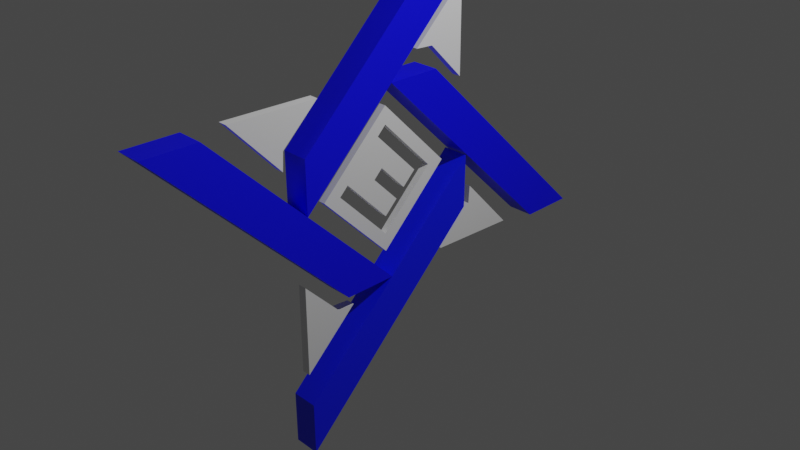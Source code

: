 # Source: Logo.blend  (saved by Blender 3.6.11; exported with 4.5.12 LTS)
import bpy
from mathutils import Matrix  # noqa: F401  (used for matrix-valued properties, if any)

bpy.ops.wm.read_factory_settings(use_empty=True)
scene = bpy.context.scene
scene.name = 'Scene'

# ---- collections
col_collection = bpy.data.collections.new('Collection'); scene.collection.children.link(col_collection)
col_logo = bpy.data.collections.new('Logo'); scene.collection.children.link(col_logo)

# ---- materials (node trees are filled in below, after node groups)
mat_material_002 = bpy.data.materials.new('Material.002')
mat_material_002.use_transparent_shadow = False
mat_material_004 = bpy.data.materials.new('Material.004')
mat_material_004.use_transparent_shadow = False
mat_material_003 = bpy.data.materials.new('Material.003')
mat_material_003.use_transparent_shadow = False
mat_material_005 = bpy.data.materials.new('Material.005')
mat_material_005.use_transparent_shadow = False

# ---- material node trees
mat_material_002.use_nodes = True; mat_material_002.node_tree.nodes.clear()
_N = mat_material_002.node_tree.nodes; _L = mat_material_002.node_tree.links
n0 = _N.new('ShaderNodeBsdfPrincipled'); n0.name = 'Principled BSDF'; n0.location = (10, 300)
n0.distribution = 'GGX'
n0.subsurface_method = 'RANDOM_WALK_SKIN'
n0.inputs[0].default_value = (0.0, 0.0, 1.0, 1.0)
n0.inputs[3].default_value = 1.45
n0.inputs[27].default_value = (0.0, 0.0, 0.0, 1.0)
n0.inputs[28].default_value = 1.0
n1 = _N.new('ShaderNodeOutputMaterial'); n1.name = 'Material Output'; n1.location = (300, 300)
_L.new(n0.outputs[0], n1.inputs[0])
n1.is_active_output = True
mat_material_004.use_nodes = True; mat_material_004.node_tree.nodes.clear()
_N = mat_material_004.node_tree.nodes; _L = mat_material_004.node_tree.links
n0 = _N.new('ShaderNodeBsdfPrincipled'); n0.name = 'Principled BSDF'; n0.location = (10, 300)
n0.distribution = 'GGX'
n0.subsurface_method = 'RANDOM_WALK_SKIN'
n0.inputs[0].default_value = (0.0, 0.007143, 1.0, 1.0)
n0.inputs[3].default_value = 1.45
n0.inputs[27].default_value = (0.0, 0.0, 0.0, 1.0)
n0.inputs[28].default_value = 1.0
n1 = _N.new('ShaderNodeOutputMaterial'); n1.name = 'Material Output'; n1.location = (300, 300)
_L.new(n0.outputs[0], n1.inputs[0])
n1.is_active_output = True
mat_material_003.use_nodes = True; mat_material_003.node_tree.nodes.clear()
_N = mat_material_003.node_tree.nodes; _L = mat_material_003.node_tree.links
n0 = _N.new('ShaderNodeBsdfPrincipled'); n0.name = 'Principled BSDF'; n0.location = (10, 300)
n0.distribution = 'GGX'
n0.subsurface_method = 'RANDOM_WALK_SKIN'
n0.inputs[0].default_value = (0.0, 0.0, 1.0, 1.0)
n0.inputs[3].default_value = 1.45
n0.inputs[27].default_value = (0.0, 0.0, 0.0, 1.0)
n0.inputs[28].default_value = 1.0
n1 = _N.new('ShaderNodeOutputMaterial'); n1.name = 'Material Output'; n1.location = (300, 300)
_L.new(n0.outputs[0], n1.inputs[0])
n1.is_active_output = True
mat_material_005.use_nodes = True; mat_material_005.node_tree.nodes.clear()
_N = mat_material_005.node_tree.nodes; _L = mat_material_005.node_tree.links
n0 = _N.new('ShaderNodeBsdfPrincipled'); n0.name = 'Principled BSDF'; n0.location = (10, 300)
n0.distribution = 'GGX'
n0.subsurface_method = 'RANDOM_WALK_SKIN'
n0.inputs[0].default_value = (0.0, 0.0, 1.0, 1.0)
n0.inputs[3].default_value = 1.45
n0.inputs[27].default_value = (0.0, 0.0, 0.0, 1.0)
n0.inputs[28].default_value = 1.0
n1 = _N.new('ShaderNodeOutputMaterial'); n1.name = 'Material Output'; n1.location = (300, 300)
_L.new(n0.outputs[0], n1.inputs[0])
n1.is_active_output = True

# ---- world
world_world = bpy.data.worlds.new('World'); scene.world = world_world
world_world.use_nodes = True; world_world.node_tree.nodes.clear()
_N = world_world.node_tree.nodes; _L = world_world.node_tree.links
n0 = _N.new('ShaderNodeOutputWorld'); n0.name = 'World Output'; n0.location = (300, 300)
n1 = _N.new('ShaderNodeBackground'); n1.name = 'Background'; n1.location = (10, 300)
n1.inputs[0].default_value = (0.05088, 0.05088, 0.05088, 1.0)
_L.new(n1.outputs[0], n0.inputs[0])
n0.is_active_output = True
world_world.color = (0.05088, 0.05088, 0.05088)
world_world.use_sun_shadow = False
world_world.sun_shadow_jitter_overblur = 0.0

# ---- cameras
cam_camera = bpy.data.cameras.new('Camera')
cam_camera.clip_end = 100.0
cam_camera.ortho_scale = 7.314

# ---- lights
light_light = bpy.data.lights.new('Light', 'POINT')
light_light.transmission_factor = 0.0
light_light.energy = 1000.0
light_light.shadow_soft_size = 0.1
light_light.shadow_maximum_resolution = 0.006
light_light.use_absolute_resolution = True

# ---- meshes
me_plane = bpy.data.meshes.new('Plane')
me_plane.from_pydata([(-0.9949, -0.6173, 2.236e-10), (-0.4018, -0.612, -6.127e-08), (-3.132, 1.532, -9.32e-08), (-2.538, 1.526, -1.546e-07)], [], [(0, 1, 3, 2)])
_uv = me_plane.uv_layers.new(name='UVMap')
_uv.uv.foreach_set('vector', [0.0, 0.0, 1.0, 0.0, 1.0, 1.0, 0.0, 1.0])
me_plane.materials.append(mat_material_002)
me_plane.update()
me_plane_001 = bpy.data.meshes.new('Plane.001')
me_plane_001.from_pydata([(-0.9949, -0.6173, 2.236e-10), (-0.4018, -0.612, -6.127e-08), (-3.132, 1.532, -9.32e-08), (-2.538, 1.526, -1.546e-07)], [], [(0, 1, 3, 2)])
_uv = me_plane_001.uv_layers.new(name='UVMap')
_uv.uv.foreach_set('vector', [0.0, 0.0, 1.0, 0.0, 1.0, 1.0, 0.0, 1.0])
me_plane_001.materials.append(mat_material_004)
me_plane_001.update()
me_plane_002 = bpy.data.meshes.new('Plane.002')
me_plane_002.from_pydata([(-0.9949, -0.6173, 2.236e-10), (-0.4018, -0.612, -6.127e-08), (-3.132, 1.532, -9.32e-08), (-2.538, 1.526, -1.546e-07)], [], [(0, 1, 3, 2)])
_uv = me_plane_002.uv_layers.new(name='UVMap')
_uv.uv.foreach_set('vector', [0.0, 0.0, 1.0, 0.0, 1.0, 1.0, 0.0, 1.0])
me_plane_002.materials.append(mat_material_003)
me_plane_002.update()
me_plane_003 = bpy.data.meshes.new('Plane.003')
me_plane_003.from_pydata([(-0.9949, -0.6173, 2.236e-10), (-0.4018, -0.612, -6.127e-08), (-3.132, 1.532, -9.32e-08), (-2.538, 1.526, -1.546e-07)], [], [(0, 1, 3, 2)])
_uv = me_plane_003.uv_layers.new(name='UVMap')
_uv.uv.foreach_set('vector', [0.0, 0.0, 1.0, 0.0, 1.0, 1.0, 0.0, 1.0])
me_plane_003.materials.append(mat_material_005)
me_plane_003.update()
me_plane_004 = bpy.data.meshes.new('Plane.004')
me_plane_004.from_pydata([(-1.704, 0.09948, -3.078e-08), (-1.694, 0.3039, -1.177e-07), (-2.294, 0.7065, -5.656e-08), (-1.284, 0.7109, -9.984e-08)], [], [(0, 1, 3, 2)])
_uv = me_plane_004.uv_layers.new(name='UVMap')
_uv.uv.foreach_set('vector', [0.0, 0.0, 1.0, 0.0, 1.0, 1.0, 0.0, 1.0])
me_plane_004.update()
me_plane_005 = bpy.data.meshes.new('Plane.005')
me_plane_005.from_pydata([(-1.704, 0.09948, -3.078e-08), (-1.694, 0.3039, -1.177e-07), (-2.294, 0.7065, -5.656e-08), (-1.284, 0.7109, -9.984e-08)], [], [(0, 1, 3, 2)])
_uv = me_plane_005.uv_layers.new(name='UVMap')
_uv.uv.foreach_set('vector', [0.0, 0.0, 1.0, 0.0, 1.0, 1.0, 0.0, 1.0])
me_plane_005.update()
me_plane_006 = bpy.data.meshes.new('Plane.006')
me_plane_006.from_pydata([(-1.704, 0.09948, -3.078e-08), (-1.694, 0.3039, -1.177e-07), (-2.294, 0.7065, -5.656e-08), (-1.284, 0.7109, -9.984e-08)], [], [(0, 1, 3, 2)])
_uv = me_plane_006.uv_layers.new(name='UVMap')
_uv.uv.foreach_set('vector', [0.0, 0.0, 1.0, 0.0, 1.0, 1.0, 0.0, 1.0])
me_plane_006.materials.append(None)
me_plane_006.update()
me_plane_007 = bpy.data.meshes.new('Plane.007')
me_plane_007.from_pydata([(-1.704, 0.09948, -3.078e-08), (-1.694, 0.3039, -1.177e-07), (-2.294, 0.7065, -5.656e-08), (-1.284, 0.7109, -9.984e-08)], [], [(0, 1, 3, 2)])
_uv = me_plane_007.uv_layers.new(name='UVMap')
_uv.uv.foreach_set('vector', [0.0, 0.0, 1.0, 0.0, 1.0, 1.0, 0.0, 1.0])
me_plane_007.update()
me_plane_008 = bpy.data.meshes.new('Plane.008')
me_plane_008.from_pydata([(-1.0, -1.0, 0.0), (1.0, -1.0, 0.0), (-1.0, 1.0, 0.0), (1.0, 1.0, 0.0), (-1.0, 0.0, 0.0), (0.0, -1.0, 0.0), (1.0, 0.0, 0.0), (0.0, 1.0, 0.0), (-1.0, -0.5, 0.0), (0.5, -1.0, 0.0), (1.0, 0.5, 0.0), (-0.5, 1.0, 0.0), (-1.0, 0.5, 0.0), (-0.5, -1.0, 0.0), (1.0, -0.5, 0.0), (0.5, 1.0, 0.0), (0.0, 0.5, 0.0), (-0.5, 0.0, 0.0), (0.5, 0.0, 0.0), (0.5, -0.5, 0.0), (-0.5, -0.5, 0.0), (-0.5, 0.5, 0.0), (0.5, 0.5, 0.0), (-1.0, -0.75, 0.0), (0.75, -1.0, 0.0), (1.0, 0.75, 0.0), (-0.75, 1.0, 0.0), (-1.0, 0.25, 0.0), (-0.25, -1.0, 0.0), (1.0, -0.25, 0.0), (0.25, 1.0, 0.0), (0.0, 0.75, 0.0), (-0.75, 0.0, 0.0), (0.25, 0.0, 0.0), (-1.0, -0.25, 0.0), (0.25, -1.0, 0.0), (1.0, 0.25, 0.0), (-0.25, 1.0, 0.0), (-1.0, 0.75, 0.0), (-0.75, -1.0, 0.0), (1.0, -0.75, 0.0), (0.75, 1.0, 0.0), (0.0, 0.25, 0.0), (0.0, -0.75, 0.0), (-0.25, 0.0, 0.0), (0.75, 0.0, 0.0), (0.5, -0.25, 0.0), (0.5, -0.75, 0.0), (0.25, -0.5, 0.0), (0.75, -0.5, 0.0), (-0.5, -0.25, 0.0), (-0.5, -0.75, 0.0), (-0.75, -0.5, 0.0), (-0.25, -0.5, 0.0), (-0.5, 0.75, 0.0), (-0.5, 0.25, 0.0), (-0.75, 0.5, 0.0), (-0.25, 0.5, 0.0), (0.5, 0.75, 0.0), (0.5, 0.25, 0.0), (0.25, 0.5, 0.0), (0.75, 0.5, 0.0), (0.75, 0.25, 0.0), (0.25, 0.25, 0.0), (0.25, 0.75, 0.0), (-0.25, 0.25, 0.0), (-0.75, 0.25, 0.0), (-0.75, 0.75, 0.0), (-0.25, -0.75, 0.0), (-0.75, -0.75, 0.0), (-0.75, -0.25, 0.0), (0.75, -0.75, 0.0), (0.25, -0.75, 0.0), (0.25, -0.25, 0.0), (0.75, -0.25, 0.0), (-0.25, -0.25, 0.0), (-0.25, 0.75, 0.0), (0.75, 0.75, 0.0), (0.125, 0.0, 0.0), (0.125, -0.5, 0.0), (-0.125, 0.0, 0.0), (-0.125, -0.5, 0.0), (0.25, 0.125, 0.0), (0.125, 0.25, 0.0), (-0.25, 0.125, 0.0), (-0.125, 0.25, 0.0), (0.25, -0.125, 0.0), (0.25, -0.375, 0.0), (0.125, -0.25, 0.0), (-0.25, -0.125, 0.0), (-0.25, -0.375, 0.0), (-0.125, -0.25, 0.0), (-0.125, -0.375, 0.0), (0.125, -0.375, 0.0), (0.125, -0.125, 0.0), (-0.125, 0.125, 0.0), (0.125, 0.125, 0.0), (-0.125, -0.125, 0.0)], [], [(77, 25, 3, 41), (76, 31, 7, 37), (74, 29, 6, 45), (73, 46, 18, 33, 86), (78, 33, 82, 96), (71, 40, 14, 49), (67, 54, 11, 26), (44, 80, 95, 84), (65, 85, 42, 16, 57), (64, 58, 15, 30), (63, 59, 22, 60), (62, 36, 10, 61), (84, 95, 85, 65), (88, 73, 86, 94), (45, 6, 36, 62), (42, 83, 63, 60, 16), (96, 82, 63, 83), (33, 18, 59, 63, 82), (31, 64, 30, 7), (16, 60, 64, 31), (60, 22, 58, 64), (55, 65, 57, 21), (17, 44, 84, 65, 55), (27, 66, 56, 12), (4, 32, 66, 27), (38, 67, 26, 2), (12, 56, 67, 38), (89, 97, 80, 44), (13, 28, 68, 51), (28, 5, 43, 68), (23, 69, 52, 8), (0, 39, 69, 23), (39, 13, 51, 69), (34, 70, 32, 4), (8, 52, 70, 34), (79, 48, 87, 93), (9, 24, 71, 47), (24, 1, 40, 71), (5, 35, 72, 43), (35, 9, 47, 72), (94, 86, 33, 78), (93, 87, 73, 88), (48, 19, 46, 73, 87), (53, 81, 92, 90), (49, 14, 29, 74), (50, 75, 89, 44, 17), (20, 53, 90, 75, 50), (54, 76, 37, 11), (21, 57, 76, 54), (57, 16, 31, 76), (58, 77, 41, 15), (90, 92, 91, 75), (61, 10, 25, 77), (75, 91, 97, 89)])
_uv = me_plane_008.uv_layers.new(name='UVMap')
_uv.uv.foreach_set('vector', [0.875, 0.875, 1.0, 0.875, 1.0, 1.0, 0.875, 1.0, 0.375, 0.875, 0.5, 0.875, 0.5, 1.0, 0.375, 1.0, 0.875, 0.375, 1.0, 0.375, 1.0, 0.5, 0.875, 0.5, 0.625, 0.375, 0.75, 0.375, 0.75, 0.5, 0.625, 0.5, 0.625, 0.4375, 0.5625, 0.5, 0.625, 0.5, 0.625, 0.5625, 0.5625, 0.5625, 0.875, 0.125, 1.0, 0.125, 1.0, 0.25, 0.875, 0.25, 0.125, 0.875, 0.25, 0.875, 0.25, 1.0, 0.125, 1.0, 0.375, 0.5, 0.4375, 0.5, 0.4375, 0.5625, 0.375, 0.5625, 0.375, 0.625, 0.4375, 0.625, 0.5, 0.625, 0.5, 0.75, 0.375, 0.75, 0.625, 0.875, 0.75, 0.875, 0.75, 1.0, 0.625, 1.0, 0.625, 0.625, 0.75, 0.625, 0.75, 0.75, 0.625, 0.75, 0.875, 0.625, 1.0, 0.625, 1.0, 0.75, 0.875, 0.75, 0.375, 0.5625, 0.4375, 0.5625, 0.4375, 0.625, 0.375, 0.625, 0.5625, 0.375, 0.625, 0.375, 0.625, 0.4375, 0.5625, 0.4375, 0.875, 0.5, 1.0, 0.5, 1.0, 0.625, 0.875, 0.625, 0.5, 0.625, 0.5625, 0.625, 0.625, 0.625, 0.625, 0.75, 0.5, 0.75, 0.5625, 0.5625, 0.625, 0.5625, 0.625, 0.625, 0.5625, 0.625, 0.625, 0.5, 0.75, 0.5, 0.75, 0.625, 0.625, 0.625, 0.625, 0.5625, 0.5, 0.875, 0.625, 0.875, 0.625, 1.0, 0.5, 1.0, 0.5, 0.75, 0.625, 0.75, 0.625, 0.875, 0.5, 0.875, 0.625, 0.75, 0.75, 0.75, 0.75, 0.875, 0.625, 0.875, 0.25, 0.625, 0.375, 0.625, 0.375, 0.75, 0.25, 0.75, 0.25, 0.5, 0.375, 0.5, 0.375, 0.5625, 0.375, 0.625, 0.25, 0.625, 0.0, 0.625, 0.125, 0.625, 0.125, 0.75, 0.0, 0.75, 0.0, 0.5, 0.125, 0.5, 0.125, 0.625, 0.0, 0.625, 0.0, 0.875, 0.125, 0.875, 0.125, 1.0, 0.0, 1.0, 0.0, 0.75, 0.125, 0.75, 0.125, 0.875, 0.0, 0.875, 0.375, 0.4375, 0.4375, 0.4375, 0.4375, 0.5, 0.375, 0.5, 0.25, 0.0, 0.375, 0.0, 0.375, 0.125, 0.25, 0.125, 0.375, 0.0, 0.5, 0.0, 0.5, 0.125, 0.375, 0.125, 0.0, 0.125, 0.125, 0.125, 0.125, 0.25, 0.0, 0.25, 0.0, 0.0, 0.125, 0.0, 0.125, 0.125, 0.0, 0.125, 0.125, 0.0, 0.25, 0.0, 0.25, 0.125, 0.125, 0.125, 0.0, 0.375, 0.125, 0.375, 0.125, 0.5, 0.0, 0.5, 0.0, 0.25, 0.125, 0.25, 0.125, 0.375, 0.0, 0.375, 0.5625, 0.25, 0.625, 0.25, 0.625, 0.3125, 0.5625, 0.3125, 0.75, 0.0, 0.875, 0.0, 0.875, 0.125, 0.75, 0.125, 0.875, 0.0, 1.0, 0.0, 1.0, 0.125, 0.875, 0.125, 0.5, 0.0, 0.625, 0.0, 0.625, 0.125, 0.5, 0.125, 0.625, 0.0, 0.75, 0.0, 0.75, 0.125, 0.625, 0.125, 0.5625, 0.4375, 0.625, 0.4375, 0.625, 0.5, 0.5625, 0.5, 0.5625, 0.3125, 0.625, 0.3125, 0.625, 0.375, 0.5625, 0.375, 0.625, 0.25, 0.75, 0.25, 0.75, 0.375, 0.625, 0.375, 0.625, 0.3125, 0.375, 0.25, 0.4375, 0.25, 0.4375, 0.3125, 0.375, 0.3125, 0.875, 0.25, 1.0, 0.25, 1.0, 0.375, 0.875, 0.375, 0.25, 0.375, 0.375, 0.375, 0.375, 0.4375, 0.375, 0.5, 0.25, 0.5, 0.25, 0.25, 0.375, 0.25, 0.375, 0.3125, 0.375, 0.375, 0.25, 0.375, 0.25, 0.875, 0.375, 0.875, 0.375, 1.0, 0.25, 1.0, 0.25, 0.75, 0.375, 0.75, 0.375, 0.875, 0.25, 0.875, 0.375, 0.75, 0.5, 0.75, 0.5, 0.875, 0.375, 0.875, 0.75, 0.875, 0.875, 0.875, 0.875, 1.0, 0.75, 1.0, 0.375, 0.3125, 0.4375, 0.3125, 0.4375, 0.375, 0.375, 0.375, 0.875, 0.75, 1.0, 0.75, 1.0, 0.875, 0.875, 0.875, 0.375, 0.375, 0.4375, 0.375, 0.4375, 0.4375, 0.375, 0.4375])
me_plane_008.update()

# ---- objects
ob_light = bpy.data.objects.new('Light', light_light)
ob_camera = bpy.data.objects.new('Camera', cam_camera)
ob_upper = bpy.data.objects.new('upper', me_plane)
ob_lower = bpy.data.objects.new('lower', me_plane_001)
ob_right = bpy.data.objects.new('right', me_plane_002)
ob_left = bpy.data.objects.new('left', me_plane_003)
ob_upperh = bpy.data.objects.new('upperH', me_plane_004)
ob_lowerh = bpy.data.objects.new('lowerH', me_plane_005)
ob_lefth = bpy.data.objects.new('leftH', me_plane_006)
ob_righth = bpy.data.objects.new('rightH', me_plane_007)
ob_middle = bpy.data.objects.new('middle', me_plane_008)

# ---- transforms, parenting, visibility, modifiers, constraints
ob_light.location = (4.076, 1.005, 5.904)
ob_light.rotation_euler = (0.6503, 0.05522, 1.866)
ob_light.lock_rotations_4d = False
ob_light.empty_display_type = 'ARROWS'
ob_light.color = (0.0, 0.0, 0.0, 0.0)
ob_light.lineart.crease_threshold = 0.0
ob_camera.location = (7.359, -6.926, 4.958)
ob_camera.rotation_euler = (1.109, 0.0, 0.8149)
ob_camera.lock_rotations_4d = False
ob_camera.empty_display_type = 'ARROWS'
ob_camera.color = (0.0, 0.0, 0.0, 0.0)
ob_camera.display_type = 'WIRE'
ob_camera.lineart.crease_threshold = 0.0
ob_upper.location = (0.0, -0.5581, 0.0)
ob_upper.rotation_euler = (0.0, 1.571, 0.0)
_m = ob_upper.modifiers.new('Solidify', 'SOLIDIFY')
_m.thickness = 0.3
ob_lower.location = (0.0, -0.574, -2.711)
ob_lower.rotation_euler = (0.0, 1.571, 0.0)
_m = ob_lower.modifiers.new('Solidify', 'SOLIDIFY')
_m.thickness = 0.3
ob_right.location = (3.027e-16, 0.295, -0.0132)
ob_right.rotation_euler = (1.571, -0.0166, 1.571)
_m = ob_right.modifiers.new('Solidify', 'SOLIDIFY')
_m.thickness = 0.3
ob_left.location = (-3.027e-16, 3.056, -0.009677)
ob_left.rotation_euler = (1.571, -0.0166, 1.571)
_m = ob_left.modifiers.new('Solidify', 'SOLIDIFY')
_m.thickness = 0.3
ob_upperh.location = (-0.09997, 0.2326, -0.01602)
ob_upperh.rotation_euler = (0.0, 1.571, 0.0)
_m = ob_upperh.modifiers.new('Solidify', 'SOLIDIFY')
_m.thickness = 0.1
ob_lowerh.location = (-0.09997, -0.4454, 0.8833)
ob_lowerh.rotation_euler = (-0.0, 1.571, 0.0)
ob_lowerh.scale = (-1.0, -1.0, 1.0)
_m = ob_lowerh.modifiers.new('Solidify', 'SOLIDIFY')
_m.thickness = 0.1
ob_lefth.location = (-0.09924, -0.5606, 0.1008)
ob_lefth.rotation_euler = (1.571, 3.155, 1.571)
_m = ob_lefth.modifiers.new('Solidify', 'SOLIDIFY')
_m.thickness = 0.1
ob_righth.location = (-0.09997, 0.3478, 0.7665)
ob_righth.rotation_euler = (-1.571, -0.01357, -1.571)
ob_righth.scale = (-1.0, -1.0, 1.0)
_m = ob_righth.modifiers.new('Solidify', 'SOLIDIFY')
_m.thickness = 0.1
ob_middle.location = (-0.09997, -0.09224, 0.4207)
ob_middle.rotation_euler = (-1.571, 0.7854, -1.571)
ob_middle.scale = (0.5608, -0.5608, 0.8012)
_m = ob_middle.modifiers.new('Solidify', 'SOLIDIFY')
_m.thickness = 0.1

# ---- collection membership
col_collection.objects.link(ob_light)
col_collection.objects.link(ob_camera)
col_logo.objects.link(ob_upper)
col_logo.objects.link(ob_lower)
col_logo.objects.link(ob_right)
col_logo.objects.link(ob_left)
col_logo.objects.link(ob_upperh)
col_logo.objects.link(ob_lowerh)
col_logo.objects.link(ob_lefth)
col_logo.objects.link(ob_righth)
col_logo.objects.link(ob_middle)

# ---- scene / render settings (as saved in the file)
scene.camera = ob_camera
scene.frame_start = 1; scene.frame_end = 250; scene.frame_set(1)
scene.render.engine = 'BLENDER_EEVEE_NEXT'
scene.cycles.sampling_pattern = 'TABULATED_SOBOL'
scene.view_settings.view_transform = 'Filmic'
bpy.context.view_layer.update()
